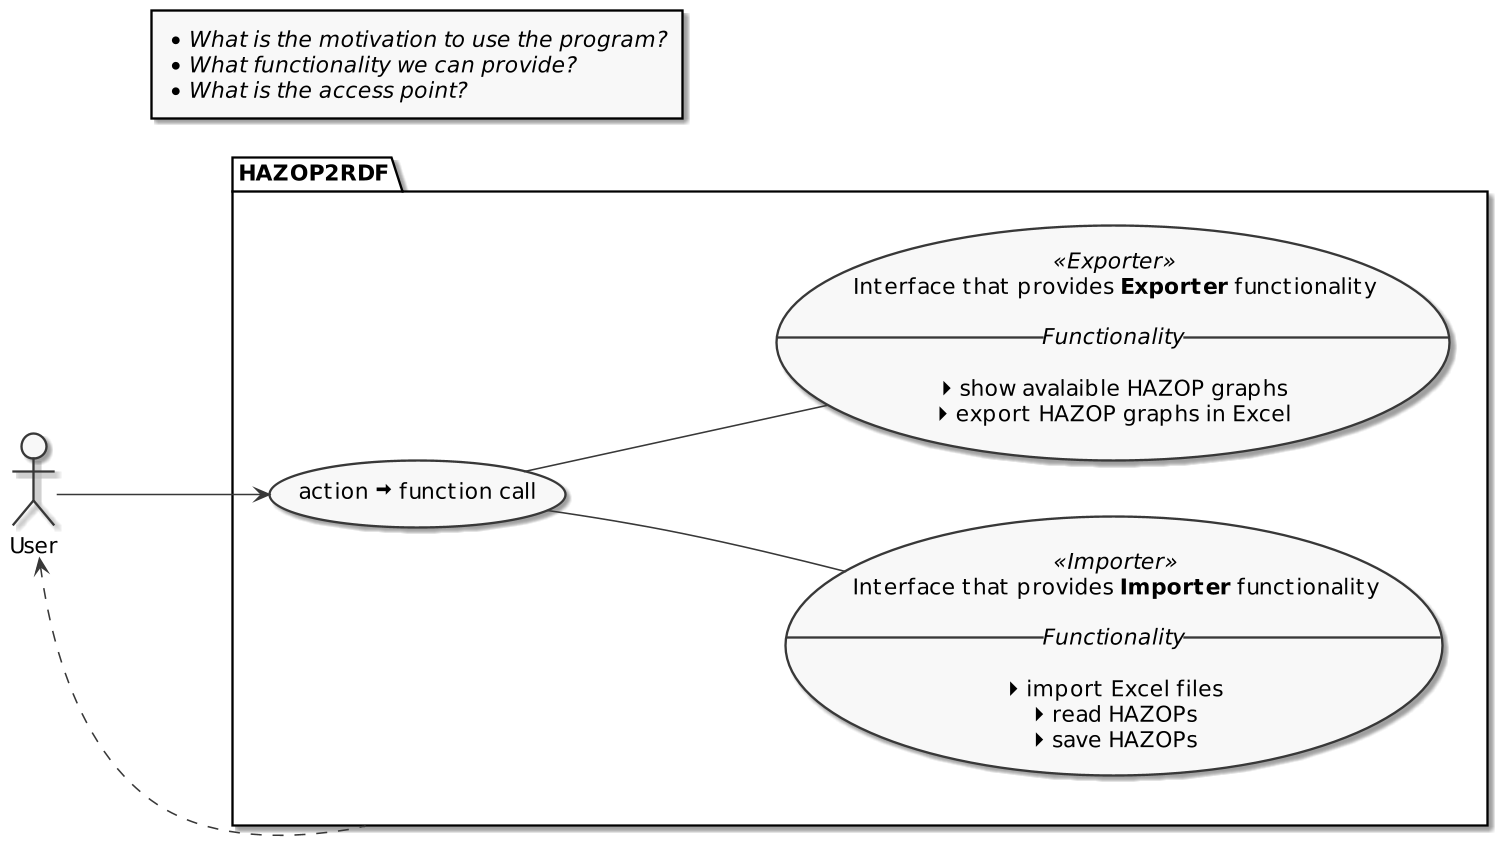

The diagram above was rendered by PlantUML. Its source (embedded in the PNG):
@startuml
skinparam monochrome true
skinparam dpi 150
skinparam defaultFontSize 14

left to right direction

rectangle QuestionBox as "
* //What is the motivation to use the program?//
* //What functionality we can provide?//
* //What is the access point?//"

actor User

package HAZOP2RDF {
    usecase UserAction as "
    action <&arrow-thick-right> function call"

    usecase Importer << Importer >> as "
    Interface that provides **Importer** functionality\n
    __ ==== Functionality __
    \n<&caret-right>import Excel files
    <&caret-right>read HAZOPs
    <&caret-right>save HAZOPs"

    usecase Exporter << Exporter >> as "
    Interface that provides **Exporter** functionality\n
    __ ==== Functionality __
    \n<&caret-right>show avalaible HAZOP graphs
    <&caret-right>export HAZOP graphs in Excel"
}

QuestionBox -[hidden]up-> User

User --> UserAction
UserAction -- Importer
UserAction -- Exporter
User <.. HAZOP2RDF
@enduml